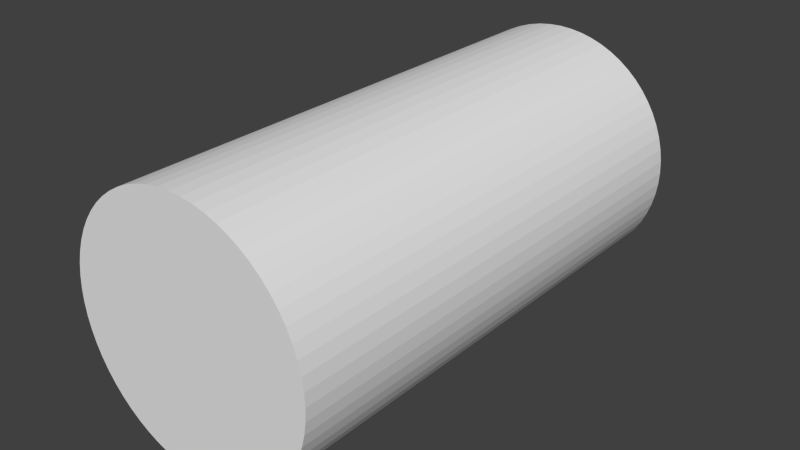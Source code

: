# Source: Cylinder.blend  (saved by Blender 2.66.1; exported with 4.5.12 LTS)
import bpy
from mathutils import Matrix  # noqa: F401  (used for matrix-valued properties, if any)

bpy.ops.wm.read_factory_settings(use_empty=True)
scene = bpy.context.scene
scene.name = 'Scene'

# ---- collections
col_collection_1 = bpy.data.collections.new('Collection 1'); scene.collection.children.link(col_collection_1)

# ---- world
world_world = bpy.data.worlds.new('World'); scene.world = world_world
world_world.color = (0.05088, 0.05088, 0.05088)
world_world.use_sun_shadow = False
world_world.sun_shadow_jitter_overblur = 0.0
world_world.cycles.sampling_method = 'MANUAL'
world_world.cycles.sample_map_resolution = 256

# ---- meshes
me_cylinder = bpy.data.meshes.new('Cylinder')
me_cylinder.from_pydata([(-7.451e-07, 1.0, 6.557e-07), (-1.192e-07, -1.0, 0.0), (-0.5, 1.0, 6.557e-07), (-0.5, -1.0, 0.0), (-0.4976, 1.0, 0.04901), (-0.4976, -1.0, 0.04901), (-0.4904, 1.0, 0.09755), (-0.4904, -1.0, 0.09755), (-0.4785, 1.0, 0.1451), (-0.4785, -1.0, 0.1451), (-0.4619, 1.0, 0.1913), (-0.4619, -1.0, 0.1913), (-0.441, 1.0, 0.2357), (-0.441, -1.0, 0.2357), (-0.4157, 1.0, 0.2778), (-0.4157, -1.0, 0.2778), (-0.3865, 1.0, 0.3172), (-0.3865, -1.0, 0.3172), (-0.3536, 1.0, 0.3536), (-0.3536, -1.0, 0.3536), (-0.3172, 1.0, 0.3865), (-0.3172, -1.0, 0.3865), (-0.2778, 1.0, 0.4157), (-0.2778, -1.0, 0.4157), (-0.2357, 1.0, 0.441), (-0.2357, -1.0, 0.441), (-0.1913, 1.0, 0.4619), (-0.1913, -1.0, 0.4619), (-0.1451, 1.0, 0.4785), (-0.1451, -1.0, 0.4785), (-0.09755, 1.0, 0.4904), (-0.09755, -1.0, 0.4904), (-0.04901, 1.0, 0.4976), (-0.04901, -1.0, 0.4976), (-6.557e-07, 1.0, 0.5), (-5.96e-08, -1.0, 0.5), (0.04901, 1.0, 0.4976), (0.04901, -1.0, 0.4976), (0.09754, 1.0, 0.4904), (0.09755, -1.0, 0.4904), (0.1451, 1.0, 0.4785), (0.1451, -1.0, 0.4785), (0.1913, 1.0, 0.4619), (0.1913, -1.0, 0.4619), (0.2357, 1.0, 0.441), (0.2357, -1.0, 0.441), (0.2778, 1.0, 0.4157), (0.2778, -1.0, 0.4157), (0.3172, 1.0, 0.3865), (0.3172, -1.0, 0.3865), (0.3536, 1.0, 0.3536), (0.3536, -1.0, 0.3536), (0.3865, 1.0, 0.3172), (0.3865, -1.0, 0.3172), (0.4157, 1.0, 0.2778), (0.4157, -1.0, 0.2778), (0.441, 1.0, 0.2357), (0.441, -1.0, 0.2357), (0.4619, 1.0, 0.1913), (0.4619, -1.0, 0.1913), (0.4785, 1.0, 0.1451), (0.4785, -1.0, 0.1451), (0.4904, 1.0, 0.09755), (0.4904, -1.0, 0.09754), (0.4976, 1.0, 0.04901), (0.4976, -1.0, 0.04901), (0.5, 1.0, 2.384e-07), (0.5, -1.0, -4.172e-07), (0.4976, 1.0, -0.04901), (0.4976, -1.0, -0.04901), (0.4904, 1.0, -0.09754), (0.4904, -1.0, -0.09755), (0.4785, 1.0, -0.1451), (0.4785, -1.0, -0.1451), (0.4619, 1.0, -0.1913), (0.4619, -1.0, -0.1913), (0.441, 1.0, -0.2357), (0.441, -1.0, -0.2357), (0.4157, 1.0, -0.2778), (0.4157, -1.0, -0.2778), (0.3865, 1.0, -0.3172), (0.3865, -1.0, -0.3172), (0.3536, 1.0, -0.3536), (0.3536, -1.0, -0.3536), (0.3172, 1.0, -0.3865), (0.3172, -1.0, -0.3865), (0.2778, 1.0, -0.4157), (0.2778, -1.0, -0.4157), (0.2357, 1.0, -0.441), (0.2357, -1.0, -0.441), (0.1913, 1.0, -0.4619), (0.1913, -1.0, -0.4619), (0.1451, 1.0, -0.4785), (0.1451, -1.0, -0.4785), (0.09754, 1.0, -0.4904), (0.09755, -1.0, -0.4904), (0.04901, 1.0, -0.4976), (0.04901, -1.0, -0.4976), (-5.364e-07, 1.0, -0.5), (1.192e-07, -1.0, -0.5), (-0.04901, 1.0, -0.4976), (-0.04901, -1.0, -0.4976), (-0.09755, 1.0, -0.4904), (-0.09754, -1.0, -0.4904), (-0.1451, 1.0, -0.4785), (-0.1451, -1.0, -0.4785), (-0.1913, 1.0, -0.4619), (-0.1913, -1.0, -0.4619), (-0.2357, 1.0, -0.441), (-0.2357, -1.0, -0.441), (-0.2778, 1.0, -0.4157), (-0.2778, -1.0, -0.4157), (-0.3172, 1.0, -0.3865), (-0.3172, -1.0, -0.3865), (-0.3536, 1.0, -0.3536), (-0.3536, -1.0, -0.3536), (-0.3865, 1.0, -0.3172), (-0.3865, -1.0, -0.3172), (-0.4157, 1.0, -0.2778), (-0.4157, -1.0, -0.2778), (-0.441, 1.0, -0.2357), (-0.441, -1.0, -0.2357), (-0.4619, 1.0, -0.1913), (-0.4619, -1.0, -0.1913), (-0.4785, 1.0, -0.1451), (-0.4785, -1.0, -0.1451), (-0.4904, 1.0, -0.09755), (-0.4904, -1.0, -0.09755), (-0.4976, 1.0, -0.04901), (-0.4976, -1.0, -0.04901)], [], [(0, 2, 4), (1, 5, 3), (2, 3, 5, 4), (0, 4, 6), (1, 7, 5), (4, 5, 7, 6), (0, 6, 8), (1, 9, 7), (6, 7, 9, 8), (0, 8, 10), (1, 11, 9), (8, 9, 11, 10), (0, 10, 12), (1, 13, 11), (10, 11, 13, 12), (0, 12, 14), (1, 15, 13), (12, 13, 15, 14), (0, 14, 16), (1, 17, 15), (14, 15, 17, 16), (0, 16, 18), (1, 19, 17), (16, 17, 19, 18), (0, 18, 20), (1, 21, 19), (18, 19, 21, 20), (0, 20, 22), (1, 23, 21), (20, 21, 23, 22), (0, 22, 24), (1, 25, 23), (22, 23, 25, 24), (0, 24, 26), (1, 27, 25), (24, 25, 27, 26), (0, 26, 28), (1, 29, 27), (26, 27, 29, 28), (0, 28, 30), (1, 31, 29), (28, 29, 31, 30), (0, 30, 32), (1, 33, 31), (30, 31, 33, 32), (0, 32, 34), (1, 35, 33), (32, 33, 35, 34), (0, 34, 36), (1, 37, 35), (34, 35, 37, 36), (0, 36, 38), (1, 39, 37), (36, 37, 39, 38), (0, 38, 40), (1, 41, 39), (38, 39, 41, 40), (0, 40, 42), (1, 43, 41), (40, 41, 43, 42), (0, 42, 44), (1, 45, 43), (42, 43, 45, 44), (0, 44, 46), (1, 47, 45), (44, 45, 47, 46), (0, 46, 48), (1, 49, 47), (46, 47, 49, 48), (0, 48, 50), (1, 51, 49), (48, 49, 51, 50), (0, 50, 52), (1, 53, 51), (50, 51, 53, 52), (0, 52, 54), (1, 55, 53), (52, 53, 55, 54), (0, 54, 56), (1, 57, 55), (54, 55, 57, 56), (0, 56, 58), (1, 59, 57), (56, 57, 59, 58), (0, 58, 60), (1, 61, 59), (58, 59, 61, 60), (0, 60, 62), (1, 63, 61), (60, 61, 63, 62), (0, 62, 64), (1, 65, 63), (62, 63, 65, 64), (0, 64, 66), (1, 67, 65), (64, 65, 67, 66), (0, 66, 68), (1, 69, 67), (66, 67, 69, 68), (0, 68, 70), (1, 71, 69), (68, 69, 71, 70), (0, 70, 72), (1, 73, 71), (70, 71, 73, 72), (0, 72, 74), (1, 75, 73), (72, 73, 75, 74), (0, 74, 76), (1, 77, 75), (74, 75, 77, 76), (0, 76, 78), (1, 79, 77), (76, 77, 79, 78), (0, 78, 80), (1, 81, 79), (78, 79, 81, 80), (0, 80, 82), (1, 83, 81), (80, 81, 83, 82), (0, 82, 84), (1, 85, 83), (82, 83, 85, 84), (0, 84, 86), (1, 87, 85), (84, 85, 87, 86), (0, 86, 88), (1, 89, 87), (86, 87, 89, 88), (0, 88, 90), (1, 91, 89), (88, 89, 91, 90), (0, 90, 92), (1, 93, 91), (90, 91, 93, 92), (0, 92, 94), (1, 95, 93), (92, 93, 95, 94), (0, 94, 96), (1, 97, 95), (94, 95, 97, 96), (0, 96, 98), (1, 99, 97), (96, 97, 99, 98), (0, 98, 100), (1, 101, 99), (98, 99, 101, 100), (0, 100, 102), (1, 103, 101), (100, 101, 103, 102), (0, 102, 104), (1, 105, 103), (102, 103, 105, 104), (0, 104, 106), (1, 107, 105), (104, 105, 107, 106), (0, 106, 108), (1, 109, 107), (106, 107, 109, 108), (0, 108, 110), (1, 111, 109), (108, 109, 111, 110), (0, 110, 112), (1, 113, 111), (110, 111, 113, 112), (0, 112, 114), (1, 115, 113), (112, 113, 115, 114), (0, 114, 116), (1, 117, 115), (114, 115, 117, 116), (0, 116, 118), (1, 119, 117), (116, 117, 119, 118), (0, 118, 120), (1, 121, 119), (118, 119, 121, 120), (0, 120, 122), (1, 123, 121), (120, 121, 123, 122), (0, 122, 124), (1, 125, 123), (122, 123, 125, 124), (0, 124, 126), (1, 127, 125), (124, 125, 127, 126), (0, 126, 128), (1, 129, 127), (126, 127, 129, 128), (0, 128, 2), (1, 3, 129), (128, 129, 3, 2)])
me_cylinder.use_remesh_preserve_volume = False
me_cylinder.use_remesh_preserve_attributes = False
me_cylinder.use_mirror_vertex_groups = False
me_cylinder.update()

# ---- objects
ob_cylinder = bpy.data.objects.new('Cylinder', me_cylinder)

# ---- transforms, parenting, visibility, modifiers, constraints
ob_cylinder.location = (0.0, 0.0, 0.0)
ob_cylinder.lineart.crease_threshold = 0.0

# ---- collection membership
col_collection_1.objects.link(ob_cylinder)

# ---- scene / render settings (as saved in the file)
scene.frame_start = 1; scene.frame_end = 250; scene.frame_set(1)
scene.render.engine = 'BLENDER_EEVEE_NEXT'
scene.render.image_settings.color_mode = 'RGB'
scene.render.image_settings.compression = 90
scene.render.resolution_percentage = 50
scene.render.dither_intensity = 0.0
scene.render.bake_margin = 2
scene.cycles.use_denoising = False
scene.cycles.samples = 10
scene.cycles.sampling_pattern = 'TABULATED_SOBOL'
scene.cycles.light_sampling_threshold = 0.0
scene.cycles.use_adaptive_sampling = False
scene.cycles.use_light_tree = False
scene.cycles.blur_glossy = 0.0
scene.cycles.volume_bounces = 1
scene.cycles.pixel_filter_type = 'GAUSSIAN'
scene.cycles.sample_clamp_indirect = 0.0
scene.view_settings.view_transform = 'Standard'
bpy.context.view_layer.update()

# ---- added for rendering (the .blend has no active camera and no usable light): camera, sun
cam_auto = bpy.data.cameras.new('AutoCamera')
cam_auto.lens = 50.0
cam_auto.sensor_width = 36.0
cam_auto.clip_end = 1000.0
ob_auto_camera = bpy.data.objects.new('AutoCamera', cam_auto)
scene.collection.objects.link(ob_auto_camera)
ob_auto_camera.location = (2.26633, -2.7196, 1.81306)
ob_auto_camera.rotation_euler = (1.09748, -7.21219e-08, 0.694738)
scene.camera = ob_auto_camera
light_auto_sun = bpy.data.lights.new('AutoSun', 'SUN')
light_auto_sun.energy = 3.0
light_auto_sun.angle = 0.0523599
ob_auto_sun = bpy.data.objects.new('AutoSun', light_auto_sun)
scene.collection.objects.link(ob_auto_sun)
ob_auto_sun.rotation_euler = (0.872665, 0.174533, 0.523599)
bpy.context.view_layer.update()
